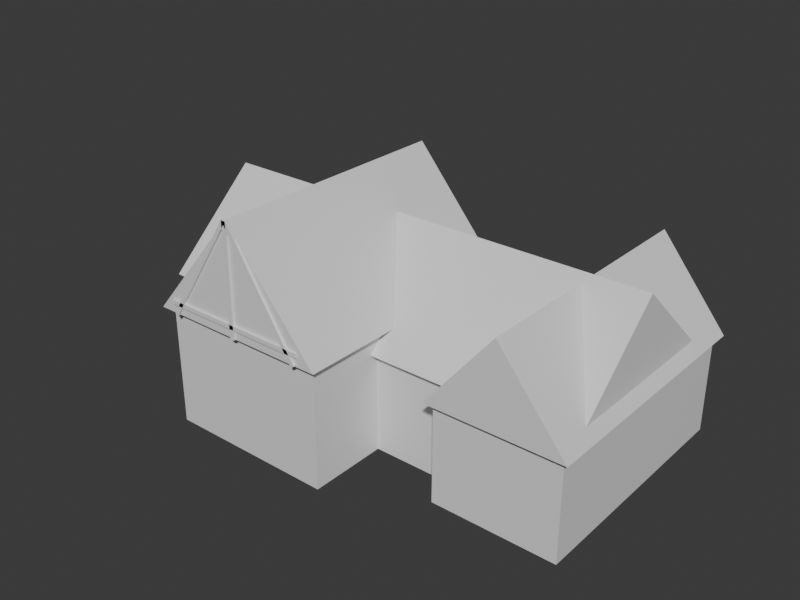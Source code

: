 # Source: house-315-massing.blend  (saved by Blender 5.2.44; exported with 4.5.12 LTS)
import bpy
from mathutils import Matrix  # noqa: F401  (used for matrix-valued properties, if any)

bpy.ops.wm.read_factory_settings(use_empty=True)
scene = bpy.context.scene
scene.name = 'Scene'

# ---- collections
col_collection = bpy.data.collections.new('Collection'); scene.collection.children.link(col_collection)

# ---- materials (node trees are filled in below, after node groups)
mat_house_315_massing_muted_red_tile = bpy.data.materials.new('house-315-massing-muted-red-tile')
mat_house_315_massing_muted_red_tile.diffuse_color = (0.34, 0.12, 0.08, 1.0)
mat_house_315_massing_muted_red_tile.roughness = 0.94
mat_house_315_massing_warm_roughcast = bpy.data.materials.new('house-315-massing-warm-roughcast')
mat_house_315_massing_warm_roughcast.diffuse_color = (0.74, 0.7, 0.6, 1.0)
mat_house_315_massing_warm_roughcast.roughness = 0.94
mat_house_315_massing_muted_red_brick = bpy.data.materials.new('house-315-massing-muted-red-brick')
mat_house_315_massing_muted_red_brick.diffuse_color = (0.38, 0.16, 0.11, 1.0)
mat_house_315_massing_muted_red_brick.roughness = 0.94
mat_house_315_massing_dark_timber = bpy.data.materials.new('house-315-massing-dark-timber')
mat_house_315_massing_dark_timber.diffuse_color = (0.075, 0.065, 0.055, 1.0)
mat_house_315_massing_dark_timber.roughness = 0.94

# ---- material node trees
mat_house_315_massing_muted_red_tile.use_nodes = True; mat_house_315_massing_muted_red_tile.node_tree.nodes.clear()
_N = mat_house_315_massing_muted_red_tile.node_tree.nodes; _L = mat_house_315_massing_muted_red_tile.node_tree.links
n0 = _N.new('ShaderNodeBsdfPrincipled'); n0.name = 'Principled BSDF'; n0.location = (-200, 100)
n0.inputs[10].default_value = 0.005
n1 = _N.new('ShaderNodeOutputMaterial'); n1.name = 'Material Output'; n1.location = (200, 100)
_L.new(n0.outputs[0], n1.inputs[0])
n1.is_active_output = True
mat_house_315_massing_warm_roughcast.use_nodes = True; mat_house_315_massing_warm_roughcast.node_tree.nodes.clear()
_N = mat_house_315_massing_warm_roughcast.node_tree.nodes; _L = mat_house_315_massing_warm_roughcast.node_tree.links
n0 = _N.new('ShaderNodeBsdfPrincipled'); n0.name = 'Principled BSDF'; n0.location = (-200, 100)
n0.inputs[10].default_value = 0.005
n1 = _N.new('ShaderNodeOutputMaterial'); n1.name = 'Material Output'; n1.location = (200, 100)
_L.new(n0.outputs[0], n1.inputs[0])
n1.is_active_output = True
mat_house_315_massing_muted_red_brick.use_nodes = True; mat_house_315_massing_muted_red_brick.node_tree.nodes.clear()
_N = mat_house_315_massing_muted_red_brick.node_tree.nodes; _L = mat_house_315_massing_muted_red_brick.node_tree.links
n0 = _N.new('ShaderNodeBsdfPrincipled'); n0.name = 'Principled BSDF'; n0.location = (-200, 100)
n0.inputs[10].default_value = 0.005
n1 = _N.new('ShaderNodeOutputMaterial'); n1.name = 'Material Output'; n1.location = (200, 100)
_L.new(n0.outputs[0], n1.inputs[0])
n1.is_active_output = True
mat_house_315_massing_dark_timber.use_nodes = True; mat_house_315_massing_dark_timber.node_tree.nodes.clear()
_N = mat_house_315_massing_dark_timber.node_tree.nodes; _L = mat_house_315_massing_dark_timber.node_tree.links
n0 = _N.new('ShaderNodeBsdfPrincipled'); n0.name = 'Principled BSDF'; n0.location = (-200, 100)
n0.inputs[10].default_value = 0.005
n1 = _N.new('ShaderNodeOutputMaterial'); n1.name = 'Material Output'; n1.location = (200, 100)
_L.new(n0.outputs[0], n1.inputs[0])
n1.is_active_output = True

# ---- world
world_world = bpy.data.worlds.new('World'); scene.world = world_world
world_world.use_nodes = True; world_world.node_tree.nodes.clear()
_N = world_world.node_tree.nodes; _L = world_world.node_tree.links
n0 = _N.new('ShaderNodeOutputWorld'); n0.name = 'World Output'; n0.location = (200, 100)
n1 = _N.new('ShaderNodeBackground'); n1.name = 'Background'; n1.location = (-200, 100)
n1.inputs[0].default_value = (0.05088, 0.05088, 0.05088, 1.0)
_L.new(n1.outputs[0], n0.inputs[0])
n0.is_active_output = True
world_world.color = (0.025, 0.03, 0.035)
world_world.sun_shadow_jitter_overblur = 0.0

# ---- meshes
me_house_315_massing_mesh = bpy.data.meshes.new('house-315-massing-mesh')
me_house_315_massing_mesh.from_pydata([(-7.675, -0.05, 2.55), (-3.025, -0.05, 2.55), (-3.025, 4.55, 2.55), (-7.675, 4.55, 2.55), (-7.675, 2.25, 4.45), (-3.025, 2.25, 4.45), (-6.7, -2.15, 0.0), (-6.7, -2.15, 1.12), (-6.7, 3.25, 0.0), (-6.7, 3.25, 1.12), (6.7, -2.15, 0.0), (6.7, -2.15, 1.12), (6.7, 3.25, 0.0), (6.7, 3.25, 1.12), (-6.7, -2.15, 1.12), (-6.7, -2.15, 3.05), (-6.7, 3.25, 1.12), (-6.7, 3.25, 3.05), (6.7, -2.15, 1.12), (6.7, -2.15, 3.05), (6.7, 3.25, 1.12), (6.7, 3.25, 3.05), (-6.95, -2.4, 3.05), (6.95, -2.4, 3.05), (6.95, 3.5, 3.05), (-6.95, 3.5, 3.05), (-6.95, 0.55, 5.75), (6.95, 0.55, 5.75), (-4.475, -4.55, 0.0), (-4.475, -4.55, 1.22), (-4.475, 2.65, 0.0), (-4.475, 2.65, 1.22), (0.675, -4.55, 0.0), (0.675, -4.55, 1.22), (0.675, 2.65, 0.0), (0.675, 2.65, 1.22), (-4.475, -4.55, 1.22), (-4.475, -4.55, 3.65), (-4.475, 2.65, 1.22), (-4.475, 2.65, 3.65), (0.675, -4.55, 1.22), (0.675, -4.55, 3.65), (0.675, 2.65, 1.22), (0.675, 2.65, 3.65), (-4.7, -4.775, 3.65), (0.9, -4.775, 3.65), (0.9, 2.875, 3.65), (-4.7, 2.875, 3.65), (-1.9, -4.775, 6.95), (-1.9, 2.875, 6.95), (-4.166, -4.84, 3.935), (-4.166, -4.84, 4.065), (-4.166, -4.76, 3.935), (-4.166, -4.76, 4.065), (0.366, -4.84, 3.935), (0.366, -4.84, 4.065), (0.366, -4.76, 3.935), (0.366, -4.76, 4.065), (-1.97, -4.84, 3.65), (-1.97, -4.84, 6.95), (-1.97, -4.76, 3.65), (-1.97, -4.76, 6.95), (-1.83, -4.84, 3.65), (-1.83, -4.84, 6.95), (-1.83, -4.76, 3.65), (-1.83, -4.76, 6.95), (-4.013, -4.84, 3.617), (-4.113, -4.84, 3.683), (-4.013, -4.76, 3.617), (-4.113, -4.76, 3.683), (-1.85, -4.84, 6.917), (-1.95, -4.84, 6.983), (-1.85, -4.76, 6.917), (-1.95, -4.76, 6.983), (-1.95, -4.84, 6.917), (-1.85, -4.84, 6.983), (-1.95, -4.76, 6.917), (-1.85, -4.76, 6.983), (0.2128, -4.84, 3.617), (0.3132, -4.84, 3.683), (0.2128, -4.76, 3.617), (0.3132, -4.76, 3.683), (3.275, -3.075, 0.0), (3.275, -3.075, 1.12), (3.275, 4.375, 0.0), (3.275, 4.375, 1.12), (7.025, -3.075, 0.0), (7.025, -3.075, 1.12), (7.025, 4.375, 0.0), (7.025, 4.375, 1.12), (3.275, -3.075, 1.12), (3.275, -3.075, 3.0), (3.275, 4.375, 1.12), (3.275, 4.375, 3.0), (7.025, -3.075, 1.12), (7.025, -3.075, 3.0), (7.025, 4.375, 1.12), (7.025, 4.375, 3.0), (3.075, -3.275, 3.0), (7.225, -3.275, 3.0), (7.225, 4.575, 3.0), (3.075, 4.575, 3.0), (5.15, -3.275, 5.55), (5.15, 4.575, 5.55), (-7.475, 0.15, 0.0), (-7.475, 0.15, 1.0), (-7.475, 4.35, 0.0), (-7.475, 4.35, 1.0), (-3.225, 0.15, 0.0), (-3.225, 0.15, 1.0), (-3.225, 4.35, 0.0), (-3.225, 4.35, 1.0), (-7.475, 0.15, 1.0), (-7.475, 0.15, 2.55), (-7.475, 4.35, 1.0), (-7.475, 4.35, 2.55), (-3.225, 0.15, 1.0), (-3.225, 0.15, 2.55), (-3.225, 4.35, 1.0), (-3.225, 4.35, 2.55)], [], [(0, 1, 5, 4), (3, 4, 5, 2), (0, 4, 3), (1, 2, 5), (0, 3, 2, 1), (6, 7, 9, 8), (8, 9, 13, 12), (12, 13, 11, 10), (10, 11, 7, 6), (8, 12, 10, 6), (13, 9, 7, 11), (14, 15, 17, 16), (16, 17, 21, 20), (20, 21, 19, 18), (18, 19, 15, 14), (16, 20, 18, 14), (21, 17, 15, 19), (22, 23, 27, 26), (25, 26, 27, 24), (22, 26, 25), (23, 24, 27), (22, 25, 24, 23), (28, 29, 31, 30), (30, 31, 35, 34), (34, 35, 33, 32), (32, 33, 29, 28), (30, 34, 32, 28), (35, 31, 29, 33), (36, 37, 39, 38), (38, 39, 43, 42), (42, 43, 41, 40), (40, 41, 37, 36), (38, 42, 40, 36), (43, 39, 37, 41), (44, 48, 49, 47), (45, 46, 49, 48), (44, 45, 48), (47, 49, 46), (44, 47, 46, 45), (50, 51, 53, 52), (52, 53, 57, 56), (56, 57, 55, 54), (54, 55, 51, 50), (52, 56, 54, 50), (57, 53, 51, 55), (58, 59, 61, 60), (60, 61, 65, 64), (64, 65, 63, 62), (62, 63, 59, 58), (60, 64, 62, 58), (65, 61, 59, 63), (66, 67, 69, 68), (68, 69, 73, 72), (72, 73, 71, 70), (70, 71, 67, 66), (68, 72, 70, 66), (73, 69, 67, 71), (74, 75, 77, 76), (76, 77, 81, 80), (80, 81, 79, 78), (78, 79, 75, 74), (76, 80, 78, 74), (81, 77, 75, 79), (82, 83, 85, 84), (84, 85, 89, 88), (88, 89, 87, 86), (86, 87, 83, 82), (84, 88, 86, 82), (89, 85, 83, 87), (90, 91, 93, 92), (92, 93, 97, 96), (96, 97, 95, 94), (94, 95, 91, 90), (92, 96, 94, 90), (97, 93, 91, 95), (98, 102, 103, 101), (99, 100, 103, 102), (98, 99, 102), (101, 103, 100), (98, 101, 100, 99), (104, 105, 107, 106), (106, 107, 111, 110), (110, 111, 109, 108), (108, 109, 105, 104), (106, 110, 108, 104), (111, 107, 105, 109), (112, 113, 115, 114), (114, 115, 119, 118), (118, 119, 117, 116), (116, 117, 113, 112), (114, 118, 116, 112), (119, 115, 113, 117)])
me_house_315_massing_mesh.polygons.foreach_set('material_index', [0, 0, 1, 1, 0, 2, 2, 2, 2, 2, 2, 1, 1, 1, 1, 1, 1, 0, 0, 1, 1, 0, 2, 2, 2, 2, 2, 2, 1, 1, 1, 1, 1, 1, 0, 0, 1, 1, 0, 3, 3, 3, 3, 3, 3, 3, 3, 3, 3, 3, 3, 3, 3, 3, 3, 3, 3, 3, 3, 3, 3, 3, 3, 2, 2, 2, 2, 2, 2, 1, 1, 1, 1, 1, 1, 0, 0, 1, 1, 0, 2, 2, 2, 2, 2, 2, 1, 1, 1, 1, 1, 1])
_uv = me_house_315_massing_mesh.uv_layers.new(name='UVMap')
_uv.uv.foreach_set('vector', [0.0, 0.0, 0.0, 0.0, 0.0, 0.0, 0.0, 0.0, 0.0, 0.0, 0.0, 0.0, 0.0, 0.0, 0.0, 0.0, 0.0, 0.0, 0.0, 0.0, 0.0, 0.0, 0.0, 0.0, 0.0, 0.0, 0.0, 0.0, 0.0, 0.0, 0.0, 0.0, 0.0, 0.0, 0.0, 0.0, 0.375, 0.0, 0.625, 0.0, 0.625, 0.25, 0.375, 0.25, 0.375, 0.25, 0.625, 0.25, 0.625, 0.5, 0.375, 0.5, 0.375, 0.5, 0.625, 0.5, 0.625, 0.75, 0.375, 0.75, 0.375, 0.75, 0.625, 0.75, 0.625, 1.0, 0.375, 1.0, 0.125, 0.5, 0.375, 0.5, 0.375, 0.75, 0.125, 0.75, 0.625, 0.5, 0.875, 0.5, 0.875, 0.75, 0.625, 0.75, 0.375, 0.0, 0.625, 0.0, 0.625, 0.25, 0.375, 0.25, 0.375, 0.25, 0.625, 0.25, 0.625, 0.5, 0.375, 0.5, 0.375, 0.5, 0.625, 0.5, 0.625, 0.75, 0.375, 0.75, 0.375, 0.75, 0.625, 0.75, 0.625, 1.0, 0.375, 1.0, 0.125, 0.5, 0.375, 0.5, 0.375, 0.75, 0.125, 0.75, 0.625, 0.5, 0.875, 0.5, 0.875, 0.75, 0.625, 0.75, 0.0, 0.0, 0.0, 0.0, 0.0, 0.0, 0.0, 0.0, 0.0, 0.0, 0.0, 0.0, 0.0, 0.0, 0.0, 0.0, 0.0, 0.0, 0.0, 0.0, 0.0, 0.0, 0.0, 0.0, 0.0, 0.0, 0.0, 0.0, 0.0, 0.0, 0.0, 0.0, 0.0, 0.0, 0.0, 0.0, 0.375, 0.0, 0.625, 0.0, 0.625, 0.25, 0.375, 0.25, 0.375, 0.25, 0.625, 0.25, 0.625, 0.5, 0.375, 0.5, 0.375, 0.5, 0.625, 0.5, 0.625, 0.75, 0.375, 0.75, 0.375, 0.75, 0.625, 0.75, 0.625, 1.0, 0.375, 1.0, 0.125, 0.5, 0.375, 0.5, 0.375, 0.75, 0.125, 0.75, 0.625, 0.5, 0.875, 0.5, 0.875, 0.75, 0.625, 0.75, 0.375, 0.0, 0.625, 0.0, 0.625, 0.25, 0.375, 0.25, 0.375, 0.25, 0.625, 0.25, 0.625, 0.5, 0.375, 0.5, 0.375, 0.5, 0.625, 0.5, 0.625, 0.75, 0.375, 0.75, 0.375, 0.75, 0.625, 0.75, 0.625, 1.0, 0.375, 1.0, 0.125, 0.5, 0.375, 0.5, 0.375, 0.75, 0.125, 0.75, 0.625, 0.5, 0.875, 0.5, 0.875, 0.75, 0.625, 0.75, 0.0, 0.0, 0.0, 0.0, 0.0, 0.0, 0.0, 0.0, 0.0, 0.0, 0.0, 0.0, 0.0, 0.0, 0.0, 0.0, 0.0, 0.0, 0.0, 0.0, 0.0, 0.0, 0.0, 0.0, 0.0, 0.0, 0.0, 0.0, 0.0, 0.0, 0.0, 0.0, 0.0, 0.0, 0.0, 0.0, 0.375, 0.0, 0.625, 0.0, 0.625, 0.25, 0.375, 0.25, 0.375, 0.25, 0.625, 0.25, 0.625, 0.5, 0.375, 0.5, 0.375, 0.5, 0.625, 0.5, 0.625, 0.75, 0.375, 0.75, 0.375, 0.75, 0.625, 0.75, 0.625, 1.0, 0.375, 1.0, 0.125, 0.5, 0.375, 0.5, 0.375, 0.75, 0.125, 0.75, 0.625, 0.5, 0.875, 0.5, 0.875, 0.75, 0.625, 0.75, 0.375, 0.0, 0.625, 0.0, 0.625, 0.25, 0.375, 0.25, 0.375, 0.25, 0.625, 0.25, 0.625, 0.5, 0.375, 0.5, 0.375, 0.5, 0.625, 0.5, 0.625, 0.75, 0.375, 0.75, 0.375, 0.75, 0.625, 0.75, 0.625, 1.0, 0.375, 1.0, 0.125, 0.5, 0.375, 0.5, 0.375, 0.75, 0.125, 0.75, 0.625, 0.5, 0.875, 0.5, 0.875, 0.75, 0.625, 0.75, 0.375, 0.0, 0.625, 0.0, 0.625, 0.25, 0.375, 0.25, 0.375, 0.25, 0.625, 0.25, 0.625, 0.5, 0.375, 0.5, 0.375, 0.5, 0.625, 0.5, 0.625, 0.75, 0.375, 0.75, 0.375, 0.75, 0.625, 0.75, 0.625, 1.0, 0.375, 1.0, 0.125, 0.5, 0.375, 0.5, 0.375, 0.75, 0.125, 0.75, 0.625, 0.5, 0.875, 0.5, 0.875, 0.75, 0.625, 0.75, 0.375, 0.0, 0.625, 0.0, 0.625, 0.25, 0.375, 0.25, 0.375, 0.25, 0.625, 0.25, 0.625, 0.5, 0.375, 0.5, 0.375, 0.5, 0.625, 0.5, 0.625, 0.75, 0.375, 0.75, 0.375, 0.75, 0.625, 0.75, 0.625, 1.0, 0.375, 1.0, 0.125, 0.5, 0.375, 0.5, 0.375, 0.75, 0.125, 0.75, 0.625, 0.5, 0.875, 0.5, 0.875, 0.75, 0.625, 0.75, 0.375, 0.0, 0.625, 0.0, 0.625, 0.25, 0.375, 0.25, 0.375, 0.25, 0.625, 0.25, 0.625, 0.5, 0.375, 0.5, 0.375, 0.5, 0.625, 0.5, 0.625, 0.75, 0.375, 0.75, 0.375, 0.75, 0.625, 0.75, 0.625, 1.0, 0.375, 1.0, 0.125, 0.5, 0.375, 0.5, 0.375, 0.75, 0.125, 0.75, 0.625, 0.5, 0.875, 0.5, 0.875, 0.75, 0.625, 0.75, 0.375, 0.0, 0.625, 0.0, 0.625, 0.25, 0.375, 0.25, 0.375, 0.25, 0.625, 0.25, 0.625, 0.5, 0.375, 0.5, 0.375, 0.5, 0.625, 0.5, 0.625, 0.75, 0.375, 0.75, 0.375, 0.75, 0.625, 0.75, 0.625, 1.0, 0.375, 1.0, 0.125, 0.5, 0.375, 0.5, 0.375, 0.75, 0.125, 0.75, 0.625, 0.5, 0.875, 0.5, 0.875, 0.75, 0.625, 0.75, 0.0, 0.0, 0.0, 0.0, 0.0, 0.0, 0.0, 0.0, 0.0, 0.0, 0.0, 0.0, 0.0, 0.0, 0.0, 0.0, 0.0, 0.0, 0.0, 0.0, 0.0, 0.0, 0.0, 0.0, 0.0, 0.0, 0.0, 0.0, 0.0, 0.0, 0.0, 0.0, 0.0, 0.0, 0.0, 0.0, 0.375, 0.0, 0.625, 0.0, 0.625, 0.25, 0.375, 0.25, 0.375, 0.25, 0.625, 0.25, 0.625, 0.5, 0.375, 0.5, 0.375, 0.5, 0.625, 0.5, 0.625, 0.75, 0.375, 0.75, 0.375, 0.75, 0.625, 0.75, 0.625, 1.0, 0.375, 1.0, 0.125, 0.5, 0.375, 0.5, 0.375, 0.75, 0.125, 0.75, 0.625, 0.5, 0.875, 0.5, 0.875, 0.75, 0.625, 0.75, 0.375, 0.0, 0.625, 0.0, 0.625, 0.25, 0.375, 0.25, 0.375, 0.25, 0.625, 0.25, 0.625, 0.5, 0.375, 0.5, 0.375, 0.5, 0.625, 0.5, 0.625, 0.75, 0.375, 0.75, 0.375, 0.75, 0.625, 0.75, 0.625, 1.0, 0.375, 1.0, 0.125, 0.5, 0.375, 0.5, 0.375, 0.75, 0.125, 0.75, 0.625, 0.5, 0.875, 0.5, 0.875, 0.75, 0.625, 0.75])
me_house_315_massing_mesh.materials.append(mat_house_315_massing_muted_red_tile)
me_house_315_massing_mesh.materials.append(mat_house_315_massing_warm_roughcast)
me_house_315_massing_mesh.materials.append(mat_house_315_massing_muted_red_brick)
me_house_315_massing_mesh.materials.append(mat_house_315_massing_dark_timber)
me_house_315_massing_mesh.update()

# ---- objects
ob_house_315_massing = bpy.data.objects.new('house-315-massing', me_house_315_massing_mesh)

# ---- transforms, parenting, visibility, modifiers, constraints
ob_house_315_massing.location = (0.0, 0.0, 0.0)

# ---- collection membership
col_collection.objects.link(ob_house_315_massing)

# ---- scene / render settings (as saved in the file)
scene.frame_start = 1; scene.frame_end = 250; scene.frame_set(1)
scene.render.engine = 'BLENDER_WORKBENCH'
scene.render.resolution_x = 960
scene.render.resolution_y = 720
scene.render.bake_bias = 0.0
scene.render.bake_samples = 0
scene.render.compositor_device = 'GPU'
scene.eevee.use_volume_custom_range = False
scene.eevee.fast_gi_thickness_near = 0.1
scene.eevee.fast_gi_thickness_far = 0.0
scene.eevee.ray_tracing_options.screen_trace_thickness = 0.1
bpy.context.view_layer.update()

# ---- added for rendering (the .blend has no active camera and no usable light): camera, sun
cam_auto = bpy.data.cameras.new('AutoCamera')
cam_auto.lens = 50.0
cam_auto.sensor_width = 36.0
cam_auto.clip_end = 1000.0
ob_auto_camera = bpy.data.objects.new('AutoCamera', cam_auto)
scene.collection.objects.link(ob_auto_camera)
ob_auto_camera.location = (17.3156, -21.1812, 17.5239)
ob_auto_camera.rotation_euler = (1.09748, -7.21219e-08, 0.694738)
scene.camera = ob_auto_camera
light_auto_sun = bpy.data.lights.new('AutoSun', 'SUN')
light_auto_sun.energy = 3.0
light_auto_sun.angle = 0.0523599
ob_auto_sun = bpy.data.objects.new('AutoSun', light_auto_sun)
scene.collection.objects.link(ob_auto_sun)
ob_auto_sun.rotation_euler = (0.872665, 0.174533, 0.523599)
bpy.context.view_layer.update()
